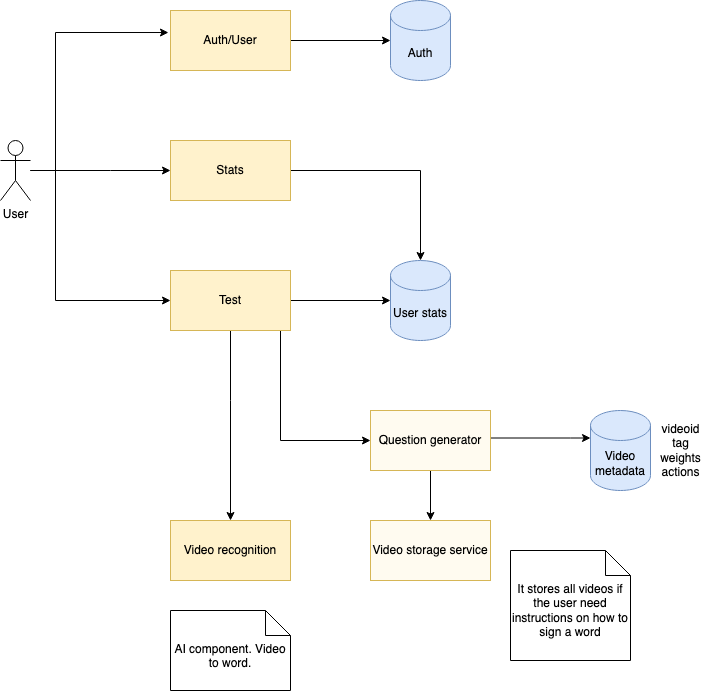

The diagram above was exported from draw.io. Its source (the exported page's mxGraphModel, read from the mxfile embedded in the PNG):
<mxGraphModel dx="977" dy="727" grid="1" gridSize="10" guides="1" tooltips="1" connect="1" arrows="1" fold="1" page="1" pageScale="1" pageWidth="827" pageHeight="1169" math="0" shadow="0">
  <root>
    <mxCell id="0" />
    <mxCell id="1" parent="0" />
    <mxCell id="HIipe5_zgUkrGk4oPwi5-26" style="edgeStyle=orthogonalEdgeStyle;rounded=0;orthogonalLoop=1;jettySize=auto;html=1;" parent="1" source="HIipe5_zgUkrGk4oPwi5-1" target="HIipe5_zgUkrGk4oPwi5-23" edge="1">
      <mxGeometry relative="1" as="geometry">
        <Array as="points">
          <mxPoint x="140" y="190" />
          <mxPoint x="140" y="190" />
        </Array>
      </mxGeometry>
    </mxCell>
    <mxCell id="HIipe5_zgUkrGk4oPwi5-27" style="edgeStyle=orthogonalEdgeStyle;rounded=0;orthogonalLoop=1;jettySize=auto;html=1;entryX=-0.017;entryY=0.367;entryDx=0;entryDy=0;entryPerimeter=0;" parent="1" source="HIipe5_zgUkrGk4oPwi5-1" target="HIipe5_zgUkrGk4oPwi5-3" edge="1">
      <mxGeometry relative="1" as="geometry">
        <Array as="points">
          <mxPoint x="85" y="190" />
          <mxPoint x="85" y="52" />
        </Array>
      </mxGeometry>
    </mxCell>
    <mxCell id="HIipe5_zgUkrGk4oPwi5-28" style="edgeStyle=orthogonalEdgeStyle;rounded=0;orthogonalLoop=1;jettySize=auto;html=1;" parent="1" source="HIipe5_zgUkrGk4oPwi5-1" target="HIipe5_zgUkrGk4oPwi5-4" edge="1">
      <mxGeometry relative="1" as="geometry">
        <Array as="points">
          <mxPoint x="85" y="320" />
        </Array>
      </mxGeometry>
    </mxCell>
    <mxCell id="HIipe5_zgUkrGk4oPwi5-1" value="User" style="shape=umlActor;verticalLabelPosition=bottom;verticalAlign=top;html=1;outlineConnect=0;" parent="1" vertex="1">
      <mxGeometry x="30" y="160" width="30" height="60" as="geometry" />
    </mxCell>
    <mxCell id="HIipe5_zgUkrGk4oPwi5-25" style="edgeStyle=orthogonalEdgeStyle;rounded=0;orthogonalLoop=1;jettySize=auto;html=1;entryX=0;entryY=0.5;entryDx=0;entryDy=0;entryPerimeter=0;" parent="1" source="HIipe5_zgUkrGk4oPwi5-3" target="HIipe5_zgUkrGk4oPwi5-7" edge="1">
      <mxGeometry relative="1" as="geometry" />
    </mxCell>
    <mxCell id="HIipe5_zgUkrGk4oPwi5-3" value="Auth/User" style="rounded=0;whiteSpace=wrap;html=1;fillColor=#fff2cc;strokeColor=#d6b656;" parent="1" vertex="1">
      <mxGeometry x="200" y="30" width="120" height="60" as="geometry" />
    </mxCell>
    <mxCell id="HIipe5_zgUkrGk4oPwi5-15" style="edgeStyle=orthogonalEdgeStyle;rounded=0;orthogonalLoop=1;jettySize=auto;html=1;entryX=0;entryY=0.5;entryDx=0;entryDy=0;entryPerimeter=0;" parent="1" source="HIipe5_zgUkrGk4oPwi5-4" target="HIipe5_zgUkrGk4oPwi5-12" edge="1">
      <mxGeometry relative="1" as="geometry" />
    </mxCell>
    <mxCell id="HIipe5_zgUkrGk4oPwi5-16" style="edgeStyle=orthogonalEdgeStyle;rounded=0;orthogonalLoop=1;jettySize=auto;html=1;" parent="1" source="HIipe5_zgUkrGk4oPwi5-4" target="HIipe5_zgUkrGk4oPwi5-10" edge="1">
      <mxGeometry relative="1" as="geometry">
        <Array as="points">
          <mxPoint x="310" y="460" />
        </Array>
      </mxGeometry>
    </mxCell>
    <mxCell id="HIipe5_zgUkrGk4oPwi5-20" style="edgeStyle=orthogonalEdgeStyle;rounded=0;orthogonalLoop=1;jettySize=auto;html=1;" parent="1" source="HIipe5_zgUkrGk4oPwi5-4" target="HIipe5_zgUkrGk4oPwi5-5" edge="1">
      <mxGeometry relative="1" as="geometry">
        <Array as="points">
          <mxPoint x="260" y="420" />
          <mxPoint x="260" y="420" />
        </Array>
      </mxGeometry>
    </mxCell>
    <mxCell id="HIipe5_zgUkrGk4oPwi5-4" value="Test" style="rounded=0;whiteSpace=wrap;html=1;fillColor=#fff2cc;strokeColor=#d6b656;" parent="1" vertex="1">
      <mxGeometry x="200" y="290" width="120" height="60" as="geometry" />
    </mxCell>
    <mxCell id="HIipe5_zgUkrGk4oPwi5-5" value="Video recognition" style="rounded=0;whiteSpace=wrap;html=1;fillColor=#fff2cc;strokeColor=#d6b656;" parent="1" vertex="1">
      <mxGeometry x="200" y="540" width="120" height="60" as="geometry" />
    </mxCell>
    <mxCell id="HIipe5_zgUkrGk4oPwi5-7" value="Auth" style="shape=cylinder3;whiteSpace=wrap;html=1;boundedLbl=1;backgroundOutline=1;size=15;fillColor=#dae8fc;strokeColor=#6c8ebf;" parent="1" vertex="1">
      <mxGeometry x="420" y="20" width="60" height="80" as="geometry" />
    </mxCell>
    <mxCell id="HIipe5_zgUkrGk4oPwi5-19" style="edgeStyle=orthogonalEdgeStyle;rounded=0;orthogonalLoop=1;jettySize=auto;html=1;entryX=0.5;entryY=0;entryDx=0;entryDy=0;" parent="1" source="HIipe5_zgUkrGk4oPwi5-10" target="HIipe5_zgUkrGk4oPwi5-11" edge="1">
      <mxGeometry relative="1" as="geometry" />
    </mxCell>
    <mxCell id="HIipe5_zgUkrGk4oPwi5-21" style="edgeStyle=orthogonalEdgeStyle;rounded=0;orthogonalLoop=1;jettySize=auto;html=1;entryX=0;entryY=0;entryDx=0;entryDy=27.5;entryPerimeter=0;" parent="1" source="HIipe5_zgUkrGk4oPwi5-10" target="HIipe5_zgUkrGk4oPwi5-8" edge="1">
      <mxGeometry relative="1" as="geometry">
        <Array as="points">
          <mxPoint x="600" y="458" />
        </Array>
      </mxGeometry>
    </mxCell>
    <mxCell id="HIipe5_zgUkrGk4oPwi5-10" value="Question generator" style="rounded=0;whiteSpace=wrap;html=1;fillColor=#FFFBF0;strokeColor=#D6B656;" parent="1" vertex="1">
      <mxGeometry x="400" y="430" width="120" height="60" as="geometry" />
    </mxCell>
    <mxCell id="HIipe5_zgUkrGk4oPwi5-11" value="Video storage service" style="rounded=0;whiteSpace=wrap;html=1;fillColor=#FFFBF0;strokeColor=#D6B656;" parent="1" vertex="1">
      <mxGeometry x="400" y="540" width="120" height="60" as="geometry" />
    </mxCell>
    <mxCell id="HIipe5_zgUkrGk4oPwi5-12" value="User stats" style="shape=cylinder3;whiteSpace=wrap;html=1;boundedLbl=1;backgroundOutline=1;size=15;fillColor=#dae8fc;strokeColor=#6c8ebf;" parent="1" vertex="1">
      <mxGeometry x="420" y="280" width="60" height="80" as="geometry" />
    </mxCell>
    <mxCell id="HIipe5_zgUkrGk4oPwi5-18" value="" style="group" parent="1" vertex="1" connectable="0">
      <mxGeometry x="620" y="430" width="120" height="80" as="geometry" />
    </mxCell>
    <mxCell id="HIipe5_zgUkrGk4oPwi5-8" value="Video metadata" style="shape=cylinder3;whiteSpace=wrap;html=1;boundedLbl=1;backgroundOutline=1;size=15;fillColor=#dae8fc;strokeColor=#6c8ebf;" parent="HIipe5_zgUkrGk4oPwi5-18" vertex="1">
      <mxGeometry width="60" height="80" as="geometry" />
    </mxCell>
    <mxCell id="HIipe5_zgUkrGk4oPwi5-17" value="videoid&lt;br&gt;tag&lt;br&gt;weights&lt;br&gt;actions" style="text;html=1;align=center;verticalAlign=middle;resizable=0;points=[];autosize=1;strokeColor=none;fillColor=none;" parent="HIipe5_zgUkrGk4oPwi5-18" vertex="1">
      <mxGeometry x="60" y="10" width="60" height="60" as="geometry" />
    </mxCell>
    <mxCell id="HIipe5_zgUkrGk4oPwi5-24" style="edgeStyle=orthogonalEdgeStyle;rounded=0;orthogonalLoop=1;jettySize=auto;html=1;" parent="1" source="HIipe5_zgUkrGk4oPwi5-23" target="HIipe5_zgUkrGk4oPwi5-12" edge="1">
      <mxGeometry relative="1" as="geometry" />
    </mxCell>
    <mxCell id="HIipe5_zgUkrGk4oPwi5-23" value="Stats" style="rounded=0;whiteSpace=wrap;html=1;fillColor=#fff2cc;strokeColor=#d6b656;" parent="1" vertex="1">
      <mxGeometry x="200" y="160" width="120" height="60" as="geometry" />
    </mxCell>
    <mxCell id="HIipe5_zgUkrGk4oPwi5-29" value="It stores all videos if the user need instructions on how to sign a word" style="shape=note2;boundedLbl=1;whiteSpace=wrap;html=1;size=25;verticalAlign=top;align=center;" parent="1" vertex="1">
      <mxGeometry x="540" y="570" width="120" height="110" as="geometry" />
    </mxCell>
    <mxCell id="HIipe5_zgUkrGk4oPwi5-30" value="AI component. Video to word." style="shape=note2;boundedLbl=1;whiteSpace=wrap;html=1;size=25;verticalAlign=top;align=center;" parent="1" vertex="1">
      <mxGeometry x="200" y="630" width="120" height="80" as="geometry" />
    </mxCell>
  </root>
</mxGraphModel>